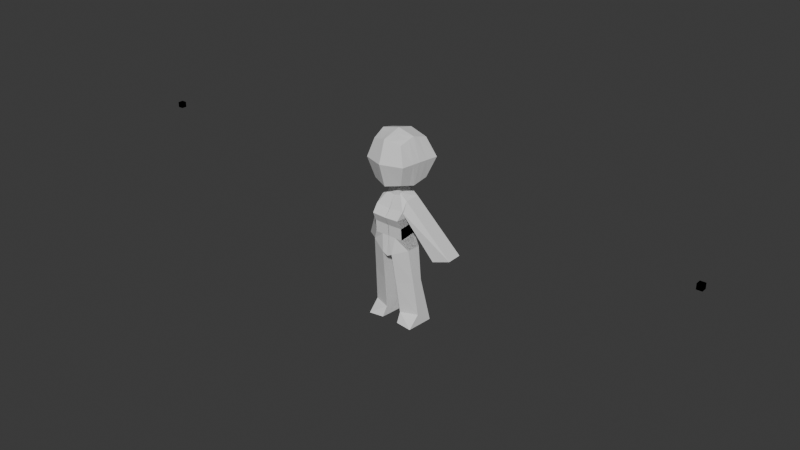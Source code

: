 # Source: Model4d.blend  (saved by Blender 4.5.90; exported with 4.5.12 LTS)
import bpy
from mathutils import Matrix  # noqa: F401  (used for matrix-valued properties, if any)

bpy.ops.wm.read_factory_settings(use_empty=True)
scene = bpy.context.scene
scene.name = 'Scene'

# ---- collections
col_collection = bpy.data.collections.new('Collection'); scene.collection.children.link(col_collection)

# ---- world
world_world = bpy.data.worlds.new('World'); scene.world = world_world
world_world.use_nodes = True; world_world.node_tree.nodes.clear()
_N = world_world.node_tree.nodes; _L = world_world.node_tree.links
n0 = _N.new('ShaderNodeOutputWorld'); n0.name = 'World Output'; n0.location = (200, 100)
n1 = _N.new('ShaderNodeBackground'); n1.name = 'Background'; n1.location = (-200, 100)
n1.inputs[0].default_value = (0.05088, 0.05088, 0.05088, 1.0)
_L.new(n1.outputs[0], n0.inputs[0])
n0.is_active_output = True
world_world.color = (0.05088, 0.05088, 0.05088)
world_world.sun_shadow_jitter_overblur = 0.0

# ---- meshes
me_cube_001 = bpy.data.meshes.new('Cube.001')
me_cube_001.from_pydata([(1.129, 0.6893, 2.126), (1.497, 0.3978, -0.8781), (1.129, -0.8829, 2.09), (0.3893, -1.169, -1.3), (1.497, -0.7296, -0.8195), (1.129, -0.8829, 2.09), (1.497, 0.3978, -0.8781), (1.129, 0.6893, 2.126), (0.0, 0.4383, -1.35), (0.006757, 0.6893, 2.043), (0.0, -1.169, -1.506), (0.006757, -0.8829, 2.007), (0.0, 0.4383, -1.35), (0.006757, 0.6893, 2.043), (0.0, -1.169, -1.506), (0.006757, -0.8829, 2.007), (1.129, 0.6893, 2.126), (1.497, 0.3978, -0.8781), (1.129, -0.8829, 2.09), (1.497, -0.7296, -0.8195), (1.497, -0.7296, -0.8195), (1.064, -0.8829, 2.066), (1.497, 0.3978, -0.8781), (1.064, 0.6893, 2.102), (1.129, -0.9875, -0.03486), (1.129, 0.3852, 0.1006), (1.129, 0.3852, 0.1006), (1.129, -0.9875, -0.03486), (0.006757, -0.9875, -0.0213), (0.006757, 0.3852, 0.1142), (0.006757, -0.9875, -0.0213), (0.006757, 0.3852, 0.1142), (1.129, -0.9875, -0.03486), (1.129, 0.3852, 0.1006), (1.129, 0.3852, 0.1006), (1.129, -0.9875, -0.03486), (0.5594, 0.6893, 2.079), (0.3893, -1.169, -1.3), (0.3893, 0.3978, -1.447), (0.5594, -0.8829, 2.043), (0.5594, -0.9875, -0.02716), (0.5594, 0.3852, 0.1083), (1.049, 0.7951, 2.686), (1.049, -0.3657, 2.667), (1.049, -0.3657, 2.667), (1.049, 0.7951, 2.686), (0.0, 1.0, 3.087), (0.0, -0.3657, 3.085), (0.0, 1.0, 3.026), (0.0, -0.3657, 3.085), (1.049, 0.7951, 2.686), (1.049, -0.3657, 2.667), (1.049, -0.3657, 2.667), (1.049, 0.7951, 2.686), (0.2623, 1.0, 3.046), (0.4798, -0.3657, 3.121), (0.3893, -0.3855, -1.373), (1.497, -0.7296, -0.8195), (1.497, -0.7296, -0.8195), (1.497, 0.3978, -0.8781), (1.497, 0.3978, -0.8781), (0.3893, 0.3978, -1.447), (0.3893, -0.3855, -1.373), (1.942, 1.168, -6.932), (0.6559, 1.168, -6.956), (1.841, -0.9652, -6.877), (1.841, -0.9652, -6.877), (1.942, 1.168, -6.932), (0.6559, -0.9155, -6.78), (0.6559, -0.1323, -6.853), (3.556, 1.178, -1.749), (2.528, 0.6611, -1.893), (2.528, 2.233, -1.857), (3.556, 2.339, -1.729), (0.5017, -0.06069, -3.696), (0.5017, 0.4298, -3.779), (1.685, 0.4298, -3.44), (1.685, 0.4298, -3.44), (1.685, -0.4048, -3.372), (0.5017, -0.8439, -3.623), (1.685, -0.4048, -3.372), (0.6092, 0.2501, -6.153), (1.864, 0.9448, -5.876), (0.6092, -0.5331, -6.079), (0.6092, 0.9448, -5.995), (1.864, 0.9448, -5.876), (1.864, -0.09397, -6.048), (1.864, -0.09397, -6.048), (1.063, -1.371, 1.551), (1.129, 0.5895, 1.461), (1.129, 0.5895, 1.461), (1.063, -1.371, 1.551), (0.0, -1.371, 1.5), (0.006757, 0.5895, 1.41), (0.0, -1.371, 1.5), (0.006757, 0.5895, 1.41), (1.063, -1.371, 1.551), (1.129, 0.5895, 1.461), (1.129, 0.5895, 1.461), (1.063, -1.371, 1.551), (0.4935, -1.371, 1.522), (0.5594, 0.5895, 1.432), (1.129, -1.044, 0.8576), (1.129, 0.5106, 0.9355), (1.129, 0.5106, 0.9355), (1.129, -1.044, 0.8576), (0.006757, -1.044, 0.8313), (0.006757, 0.5106, 0.9092), (0.006757, -1.044, 0.8313), (0.006757, 0.5106, 0.9092), (1.129, -1.044, 0.8576), (1.129, 0.5106, 0.9355), (1.129, 0.5106, 0.9355), (1.129, -1.044, 0.8576), (0.5594, -1.044, 0.8427), (0.5594, 0.5106, 0.9205), (-22.28, -0.2, 3.612), (-22.28, -0.2, 4.012), (-22.28, 0.2, 3.612), (-22.28, 0.2, 4.012), (-21.88, -0.2, 3.612), (-21.88, -0.2, 4.012), (-21.88, 0.2, 3.612), (-21.88, 0.2, 4.012), (-22.28, -0.2, 3.612), (-22.28, -0.2, 4.012), (-22.28, 0.2, 3.612), (-22.28, 0.2, 4.012), (-21.88, -0.2, 3.612), (-21.88, -0.2, 4.012), (-21.88, 0.2, 3.612), (-21.88, 0.2, 4.012)], [(17, 22), (10, 8), (12, 6), (6, 1), (19, 4)], [(9, 36, 54, 46), (101, 90, 7, 36), (16, 0, 42, 50), (4, 37, 40, 27), (6, 38, 61, 60), (91, 100, 39, 5), (21, 52, 70, 71), (88, 2, 15, 94), (100, 92, 11, 39), (95, 13, 0, 89), (13, 9, 46, 48), (93, 9, 13, 95), (8, 38, 41, 29), (28, 10, 14, 30), (98, 99, 21, 23), (97, 16, 18, 96), (26, 6, 22, 34), (89, 0, 16, 97), (22, 6, 60, 59), (21, 5, 44, 52), (91, 5, 21, 99), (84, 81, 69, 64), (4, 27, 35, 20), (102, 24, 32, 110), (1, 25, 33, 17), (104, 26, 34, 112), (17, 33, 32, 19), (22, 20, 35, 34), (106, 28, 30, 108), (8, 29, 31, 12), (12, 31, 25, 1), (37, 10, 28, 40), (56, 37, 3, 62), (38, 6, 26, 41), (38, 56, 62, 61), (11, 15, 49, 47), (93, 101, 36, 9), (42, 48, 49, 43), (44, 45, 53, 52), (54, 55, 47, 46), (46, 47, 49, 48), (42, 43, 51, 50), (45, 44, 55, 54), (36, 7, 45, 54), (2, 18, 51, 43), (18, 16, 50, 51), (0, 13, 48, 42), (5, 39, 55, 44), (15, 2, 43, 49), (39, 11, 47, 55), (7, 23, 53, 45), (37, 4, 57, 3), (20, 22, 59, 58), (4, 20, 58, 57), (64, 69, 68, 66, 65, 67, 63), (85, 84, 64, 63), (86, 82, 67, 65), (81, 83, 68, 69), (87, 86, 65, 66), (83, 87, 66, 68), (82, 85, 63, 67), (72, 71, 70, 73), (23, 21, 71, 72), (52, 53, 73, 70), (53, 23, 72, 73), (59, 60, 76, 77), (3, 57, 80, 79), (57, 58, 78, 80), (62, 3, 79, 74), (58, 59, 77, 78), (60, 61, 75, 76), (61, 62, 74, 75), (77, 76, 85, 82), (79, 80, 87, 83), (80, 78, 86, 87), (74, 79, 83, 81), (78, 77, 82, 86), (76, 75, 84, 85), (75, 74, 81, 84), (107, 115, 101, 93), (11, 92, 94, 15), (7, 90, 98, 23), (2, 88, 96, 18), (105, 91, 99, 113), (103, 89, 97, 111), (111, 97, 96, 110), (112, 113, 99, 98), (107, 93, 95, 109), (109, 95, 89, 103), (114, 106, 92, 100), (102, 88, 94, 108), (105, 114, 100, 91), (115, 104, 90, 101), (41, 26, 104, 115), (27, 40, 114, 105), (24, 102, 108, 30), (40, 28, 106, 114), (31, 109, 103, 25), (29, 107, 109, 31), (34, 35, 113, 112), (33, 111, 110, 32), (25, 103, 111, 33), (27, 105, 113, 35), (29, 41, 115, 107), (92, 106, 108, 94), (90, 104, 112, 98), (88, 102, 110, 96), (116, 117, 119, 118), (118, 119, 123, 122), (122, 123, 121, 120), (120, 121, 117, 116), (118, 122, 120, 116), (123, 119, 117, 121), (124, 125, 127, 126), (126, 127, 131, 130), (130, 131, 129, 128), (128, 129, 125, 124), (126, 130, 128, 124), (131, 127, 125, 129)])
_uv = me_cube_001.uv_layers.new(name='UVMap')
_uv.uv.foreach_set('vector', [0.625, 0.3758, 0.625, 0.4295, 0.625, 0.4052, 0.625, 0.3758, 0.5842, 0.4295, 0.5842, 0.5, 0.625, 0.5, 0.625, 0.4295, 0.625, 0.5, 0.625, 0.5, 0.625, 0.5, 0.625, 0.5, 0.375, 0.75, 0.375, 0.8205, 0.5009, 0.8205, 0.5009, 0.75, 0.375, 0.5, 0.375, 0.4295, 0.375, 0.4295, 0.375, 0.5, 0.5842, 0.75, 0.5842, 0.8205, 0.625, 0.8205, 0.625, 0.75, 0.625, 0.75, 0.625, 0.75, 0.625, 0.75, 0.625, 0.75, 0.5842, 0.75, 0.625, 0.75, 0.625, 0.8742, 0.5842, 0.8742, 0.5842, 0.8205, 0.5842, 0.8742, 0.625, 0.8742, 0.625, 0.8205, 0.5842, 0.3758, 0.625, 0.3758, 0.625, 0.5, 0.5842, 0.5, 0.625, 0.3758, 0.625, 0.3758, 0.625, 0.3758, 0.625, 0.3758, 0.625, 0.3758, 0.625, 0.3758, 0.625, 0.3758, 0.625, 0.3758, 0.375, 0.3758, 0.375, 0.4295, 0.5009, 0.4295, 0.5009, 0.3758, 0.5009, 0.8742, 0.375, 0.8742, 0.375, 0.8742, 0.5009, 0.8742, 0.5842, 0.5, 0.5842, 0.75, 0.625, 0.75, 0.625, 0.5, 0.5842, 0.5, 0.625, 0.5, 0.625, 0.75, 0.5842, 0.75, 0.5009, 0.5, 0.375, 0.5, 0.375, 0.5, 0.5009, 0.5, 0.5842, 0.5, 0.625, 0.5, 0.625, 0.5, 0.5842, 0.5, 0.375, 0.5, 0.375, 0.5, 0.375, 0.5, 0.375, 0.5, 0.625, 0.75, 0.625, 0.75, 0.625, 0.75, 0.625, 0.75, 0.5842, 0.75, 0.625, 0.75, 0.625, 0.75, 0.5842, 0.75, 0.0, 0.0, 0.0, 0.0, 0.0, 0.0, 0.0, 0.0, 0.375, 0.75, 0.5009, 0.75, 0.5009, 0.75, 0.375, 0.75, 0.552, 0.75, 0.5009, 0.75, 0.5009, 0.75, 0.552, 0.75, 0.375, 0.5, 0.5009, 0.5, 0.5009, 0.5, 0.375, 0.5, 0.552, 0.5, 0.5009, 0.5, 0.5009, 0.5, 0.552, 0.5, 0.375, 0.5, 0.5009, 0.5, 0.5009, 0.75, 0.375, 0.75, 0.375, 0.5, 0.375, 0.75, 0.5009, 0.75, 0.5009, 0.5, 0.552, 0.8742, 0.5009, 0.8742, 0.5009, 0.8742, 0.552, 0.8742, 0.375, 0.3758, 0.5009, 0.3758, 0.5009, 0.3758, 0.375, 0.3758, 0.375, 0.3758, 0.5009, 0.3758, 0.5009, 0.5, 0.375, 0.5, 0.375, 0.8205, 0.375, 0.8742, 0.5009, 0.8742, 0.5009, 0.8205, 0.0, 0.0, 0.0, 0.0, 0.0, 0.0, 0.0, 0.0, 0.375, 0.4295, 0.375, 0.5, 0.5009, 0.5, 0.5009, 0.4295, 0.0, 0.0, 0.0, 0.0, 0.0, 0.0, 0.0, 0.0, 0.625, 0.8742, 0.625, 0.8742, 0.625, 0.8742, 0.625, 0.8742, 0.5842, 0.3758, 0.5842, 0.4295, 0.625, 0.4295, 0.625, 0.3758, 0.625, 0.5, 0.7492, 0.5, 0.7492, 0.75, 0.625, 0.75, 0.625, 0.75, 0.625, 0.5, 0.625, 0.5, 0.625, 0.75, 0.7198, 0.5, 0.6955, 0.75, 0.7492, 0.75, 0.7492, 0.5, 0.7492, 0.5, 0.7492, 0.75, 0.7492, 0.75, 0.7492, 0.5, 0.625, 0.5, 0.625, 0.75, 0.625, 0.75, 0.625, 0.5, 0.625, 0.5, 0.625, 0.75, 0.6955, 0.75, 0.7198, 0.5, 0.625, 0.4295, 0.625, 0.5, 0.625, 0.5, 0.625, 0.4052, 0.625, 0.75, 0.625, 0.75, 0.625, 0.75, 0.625, 0.75, 0.625, 0.75, 0.625, 0.5, 0.625, 0.5, 0.625, 0.75, 0.625, 0.5, 0.625, 0.3758, 0.625, 0.3758, 0.625, 0.5, 0.625, 0.75, 0.625, 0.8205, 0.625, 0.8205, 0.625, 0.75, 0.625, 0.8742, 0.625, 0.75, 0.625, 0.75, 0.625, 0.8742, 0.625, 0.8205, 0.625, 0.8742, 0.625, 0.8742, 0.625, 0.8205, 0.625, 0.5, 0.625, 0.5, 0.625, 0.5, 0.625, 0.5, 0.375, 0.8205, 0.375, 0.75, 0.375, 0.75, 0.375, 0.8205, 0.375, 0.75, 0.375, 0.5, 0.375, 0.5, 0.375, 0.75, 0.375, 0.75, 0.375, 0.75, 0.375, 0.75, 0.375, 0.75, 0.3045, 0.5, 0.3045, 0.625, 0.3045, 0.75, 0.375, 0.75, 0.375, 0.75, 0.375, 0.5, 0.375, 0.5, 0.375, 0.5, 0.375, 0.4295, 0.375, 0.4295, 0.375, 0.5, 0.375, 0.75, 0.375, 0.5, 0.375, 0.5, 0.375, 0.75, 0.0, 0.0, 0.0, 0.0, 0.0, 0.0, 0.0, 0.0, 0.3706, 0.7839, 0.3706, 0.7839, 0.375, 0.75, 0.375, 0.75, 0.375, 0.8205, 0.375, 0.75, 0.375, 0.75, 0.375, 0.8205, 0.3706, 0.5652, 0.3706, 0.5652, 0.375, 0.5, 0.375, 0.5, 0.625, 0.5, 0.625, 0.75, 0.625, 0.75, 0.625, 0.5, 0.625, 0.5, 0.625, 0.75, 0.625, 0.75, 0.625, 0.5, 0.625, 0.75, 0.625, 0.5, 0.625, 0.5, 0.625, 0.75, 0.625, 0.5, 0.625, 0.5, 0.625, 0.5, 0.625, 0.5, 0.375, 0.5, 0.375, 0.5, 0.375, 0.5, 0.375, 0.5, 0.375, 0.8205, 0.375, 0.75, 0.375, 0.75, 0.375, 0.8205, 0.375, 0.75, 0.375, 0.75, 0.375, 0.75, 0.375, 0.75, 0.0, 0.0, 0.0, 0.0, 0.0, 0.0, 0.0, 0.0, 0.375, 0.75, 0.375, 0.5, 0.375, 0.5, 0.375, 0.75, 0.375, 0.5, 0.375, 0.4295, 0.375, 0.4295, 0.375, 0.5, 0.0, 0.0, 0.0, 0.0, 0.0, 0.0, 0.0, 0.0, 0.375, 0.5, 0.375, 0.5, 0.375, 0.5, 0.375, 0.5, 0.375, 0.8205, 0.375, 0.75, 0.375, 0.75, 0.375, 0.8205, 0.375, 0.75, 0.375, 0.75, 0.375, 0.75, 0.375, 0.75, 0.0, 0.0, 0.0, 0.0, 0.0, 0.0, 0.0, 0.0, 0.375, 0.75, 0.375, 0.5, 0.375, 0.5, 0.375, 0.75, 0.375, 0.5, 0.375, 0.4295, 0.375, 0.4295, 0.375, 0.5, 0.0, 0.0, 0.0, 0.0, 0.0, 0.0, 0.0, 0.0, 0.552, 0.3758, 0.552, 0.4295, 0.5842, 0.4295, 0.5842, 0.3758, 0.625, 0.8742, 0.5842, 0.8742, 0.5842, 0.8742, 0.625, 0.8742, 0.625, 0.5, 0.5842, 0.5, 0.5842, 0.5, 0.625, 0.5, 0.625, 0.75, 0.5842, 0.75, 0.5842, 0.75, 0.625, 0.75, 0.552, 0.75, 0.5842, 0.75, 0.5842, 0.75, 0.552, 0.75, 0.552, 0.5, 0.5842, 0.5, 0.5842, 0.5, 0.552, 0.5, 0.552, 0.5, 0.5842, 0.5, 0.5842, 0.75, 0.552, 0.75, 0.552, 0.5, 0.552, 0.75, 0.5842, 0.75, 0.5842, 0.5, 0.552, 0.3758, 0.5842, 0.3758, 0.5842, 0.3758, 0.552, 0.3758, 0.552, 0.3758, 0.5842, 0.3758, 0.5842, 0.5, 0.552, 0.5, 0.552, 0.8205, 0.552, 0.8742, 0.5842, 0.8742, 0.5842, 0.8205, 0.552, 0.75, 0.5842, 0.75, 0.5842, 0.8742, 0.552, 0.8742, 0.552, 0.75, 0.552, 0.8205, 0.5842, 0.8205, 0.5842, 0.75, 0.552, 0.4295, 0.552, 0.5, 0.5842, 0.5, 0.5842, 0.4295, 0.5009, 0.4295, 0.5009, 0.5, 0.552, 0.5, 0.552, 0.4295, 0.5009, 0.75, 0.5009, 0.8205, 0.552, 0.8205, 0.552, 0.75, 0.5009, 0.75, 0.552, 0.75, 0.552, 0.8742, 0.5009, 0.8742, 0.5009, 0.8205, 0.5009, 0.8742, 0.552, 0.8742, 0.552, 0.8205, 0.5009, 0.3758, 0.552, 0.3758, 0.552, 0.5, 0.5009, 0.5, 0.5009, 0.3758, 0.552, 0.3758, 0.552, 0.3758, 0.5009, 0.3758, 0.5009, 0.5, 0.5009, 0.75, 0.552, 0.75, 0.552, 0.5, 0.5009, 0.5, 0.552, 0.5, 0.552, 0.75, 0.5009, 0.75, 0.5009, 0.5, 0.552, 0.5, 0.552, 0.5, 0.5009, 0.5, 0.5009, 0.75, 0.552, 0.75, 0.552, 0.75, 0.5009, 0.75, 0.5009, 0.3758, 0.5009, 0.4295, 0.552, 0.4295, 0.552, 0.3758, 0.5842, 0.8742, 0.552, 0.8742, 0.552, 0.8742, 0.5842, 0.8742, 0.5842, 0.5, 0.552, 0.5, 0.552, 0.5, 0.5842, 0.5, 0.5842, 0.75, 0.552, 0.75, 0.552, 0.75, 0.5842, 0.75, 0.375, 0.0, 0.625, 0.0, 0.625, 0.25, 0.375, 0.25, 0.375, 0.25, 0.625, 0.25, 0.625, 0.5, 0.375, 0.5, 0.375, 0.5, 0.625, 0.5, 0.625, 0.75, 0.375, 0.75, 0.375, 0.75, 0.625, 0.75, 0.625, 1.0, 0.375, 1.0, 0.125, 0.5, 0.375, 0.5, 0.375, 0.75, 0.125, 0.75, 0.625, 0.5, 0.875, 0.5, 0.875, 0.75, 0.625, 0.75, 0.375, 0.0, 0.625, 0.0, 0.625, 0.25, 0.375, 0.25, 0.375, 0.25, 0.625, 0.25, 0.625, 0.5, 0.375, 0.5, 0.375, 0.5, 0.625, 0.5, 0.625, 0.75, 0.375, 0.75, 0.375, 0.75, 0.625, 0.75, 0.625, 1.0, 0.375, 1.0, 0.125, 0.5, 0.375, 0.5, 0.375, 0.75, 0.125, 0.75, 0.625, 0.5, 0.875, 0.5, 0.875, 0.75, 0.625, 0.75])
me_cube_001.update()
me_cube_002 = bpy.data.meshes.new('Cube.002')
me_cube_002.from_pydata([(1.491, 0.05522, 0.06509), (0.0, 0.07009, -1.729), (0.0, 0.06887, 1.758), (0.9317, -0.8634, -1.194), (0.9317, -0.9024, 1.201), (1.263, 0.9317, -1.175), (1.215, 0.9414, 1.24), (0.0, 1.205, -1.42), (0.0, 1.137, 1.478), (0.0, -1.166, -1.39), (0.0, -1.176, 1.429), (1.083, 0.01921, 1.512), (1.109, 0.04129, -1.434), (1.673, 1.342, 0.03904), (1.283, -1.146, 0.05855), (0.0, -1.615, 0.07807), (0.0, 1.761, 0.05855), (0.3026, 0.05499, 1.689), (0.3395, 1.082, 1.412), (0.2604, -1.081, -1.336), (0.3099, 0.06204, -1.647), (0.3531, 1.129, -1.351), (0.2604, -1.099, 1.365), (0.3585, -1.484, 0.07262), (0.4676, 1.644, 0.0531), (1.028, -0.3134, 1.4), (0.0, -0.3802, 1.639), (0.0, -0.3759, -1.607), (1.045, -0.2852, -1.347), (1.416, -0.3784, 0.06273), (0.2874, -0.3615, 1.572), (0.292, -0.3505, -1.534), (1.171, 0.3978, -1.33), (1.564, 0.5703, 0.05466), (0.0, 0.5245, -1.605), (0.0, 0.4964, 1.646), (1.136, 0.3885, 1.403), (0.3174, 0.4663, 1.578), (0.3272, 0.4891, -1.528), (0.3099, 0.06204, -1.647), (0.0, 0.07009, -1.729), (0.0, 0.5245, -1.605), (0.3272, 0.4891, -1.528), (0.0, -0.3759, -1.607), (0.292, -0.3505, -1.534), (0.47, 0.05943, -2.245), (0.0, 0.06748, -2.328), (0.0, 0.5219, -2.204), (0.4873, 0.4865, -2.127), (0.0, -0.3785, -2.206), (0.4521, -0.3532, -2.133)], [], [(24, 18, 6, 13), (29, 25, 4, 14), (33, 36, 11, 0), (31, 28, 3, 19), (38, 32, 12, 20), (30, 26, 10, 22), (23, 22, 10, 15), (32, 33, 0, 12), (37, 35, 2, 17), (19, 23, 15, 9), (28, 29, 14, 3), (21, 24, 13, 5), (7, 16, 24, 21), (3, 14, 23, 19), (36, 37, 17, 11), (14, 4, 22, 23), (25, 30, 22, 4), (1, 34, 41, 40), (27, 31, 19, 9), (16, 8, 18, 24), (38, 20, 39, 42), (11, 17, 30, 25), (12, 0, 29, 28), (17, 2, 26, 30), (20, 12, 28, 31), (0, 11, 25, 29), (7, 21, 38, 34), (6, 18, 37, 36), (18, 8, 35, 37), (5, 13, 33, 32), (21, 5, 32, 38), (13, 6, 36, 33), (39, 44, 50, 45), (41, 42, 48, 47), (20, 31, 44, 39), (27, 1, 40, 43), (34, 38, 42, 41), (31, 27, 43, 44), (47, 48, 45, 46), (46, 45, 50, 49), (42, 39, 45, 48), (44, 43, 49, 50), (43, 40, 46, 49), (40, 41, 47, 46)])
_uv = me_cube_002.uv_layers.new(name='UVMap')
_uv.uv.foreach_set('vector', [0.5, 0.4099, 0.625, 0.4099, 0.625, 0.5, 0.5, 0.5, 0.5, 0.6647, 0.625, 0.6647, 0.625, 0.75, 0.5, 0.75, 0.5, 0.5698, 0.625, 0.5698, 0.625, 0.6165, 0.5, 0.6165, 0.2849, 0.6647, 0.375, 0.6647, 0.375, 0.75, 0.2849, 0.75, 0.2849, 0.5698, 0.375, 0.5698, 0.375, 0.6165, 0.2849, 0.6165, 0.7151, 0.6647, 0.75, 0.6647, 0.75, 0.75, 0.7151, 0.75, 0.5, 0.8401, 0.625, 0.8401, 0.625, 0.875, 0.5, 0.875, 0.375, 0.5698, 0.5, 0.5698, 0.5, 0.6165, 0.375, 0.6165, 0.7151, 0.5698, 0.75, 0.5698, 0.75, 0.6165, 0.7151, 0.6165, 0.375, 0.8401, 0.5, 0.8401, 0.5, 0.875, 0.375, 0.875, 0.375, 0.6647, 0.5, 0.6647, 0.5, 0.75, 0.375, 0.75, 0.375, 0.4099, 0.5, 0.4099, 0.5, 0.5, 0.375, 0.5, 0.375, 0.375, 0.5, 0.375, 0.5, 0.4099, 0.375, 0.4099, 0.375, 0.75, 0.5, 0.75, 0.5, 0.8401, 0.375, 0.8401, 0.625, 0.5698, 0.7151, 0.5698, 0.7151, 0.6165, 0.625, 0.6165, 0.5, 0.75, 0.625, 0.75, 0.625, 0.8401, 0.5, 0.8401, 0.625, 0.6647, 0.7151, 0.6647, 0.7151, 0.75, 0.625, 0.75, 0.0, 0.0, 0.0, 0.0, 0.0, 0.0, 0.0, 0.0, 0.25, 0.6647, 0.2849, 0.6647, 0.2849, 0.75, 0.25, 0.75, 0.5, 0.375, 0.625, 0.375, 0.625, 0.4099, 0.5, 0.4099, 0.2849, 0.5698, 0.2849, 0.6165, 0.2849, 0.6165, 0.2849, 0.5698, 0.625, 0.6165, 0.7151, 0.6165, 0.7151, 0.6647, 0.625, 0.6647, 0.375, 0.6165, 0.5, 0.6165, 0.5, 0.6647, 0.375, 0.6647, 0.7151, 0.6165, 0.75, 0.6165, 0.75, 0.6647, 0.7151, 0.6647, 0.2849, 0.6165, 0.375, 0.6165, 0.375, 0.6647, 0.2849, 0.6647, 0.5, 0.6165, 0.625, 0.6165, 0.625, 0.6647, 0.5, 0.6647, 0.25, 0.5, 0.2849, 0.5, 0.2849, 0.5698, 0.25, 0.5698, 0.625, 0.5, 0.7151, 0.5, 0.7151, 0.5698, 0.625, 0.5698, 0.7151, 0.5, 0.75, 0.5, 0.75, 0.5698, 0.7151, 0.5698, 0.375, 0.5, 0.5, 0.5, 0.5, 0.5698, 0.375, 0.5698, 0.2849, 0.5, 0.375, 0.5, 0.375, 0.5698, 0.2849, 0.5698, 0.5, 0.5, 0.625, 0.5, 0.625, 0.5698, 0.5, 0.5698, 0.2849, 0.6165, 0.2849, 0.6647, 0.2849, 0.6647, 0.2849, 0.6165, 0.25, 0.5698, 0.2849, 0.5698, 0.2849, 0.5698, 0.25, 0.5698, 0.2849, 0.6165, 0.2849, 0.6647, 0.2849, 0.6647, 0.2849, 0.6165, 0.0, 0.0, 0.0, 0.0, 0.0, 0.0, 0.0, 0.0, 0.25, 0.5698, 0.2849, 0.5698, 0.2849, 0.5698, 0.25, 0.5698, 0.2849, 0.6647, 0.25, 0.6647, 0.25, 0.6647, 0.2849, 0.6647, 0.25, 0.5698, 0.2849, 0.5698, 0.2849, 0.6165, 0.25, 0.6165, 0.25, 0.6165, 0.2849, 0.6165, 0.2849, 0.6647, 0.25, 0.6647, 0.2849, 0.5698, 0.2849, 0.6165, 0.2849, 0.6165, 0.2849, 0.5698, 0.2849, 0.6647, 0.25, 0.6647, 0.25, 0.6647, 0.2849, 0.6647, 0.0, 0.0, 0.0, 0.0, 0.0, 0.0, 0.0, 0.0, 0.0, 0.0, 0.0, 0.0, 0.0, 0.0, 0.0, 0.0])
me_cube_002.update()

# ---- objects
ob_cube = bpy.data.objects.new('Cube', me_cube_001)
ob_empty = bpy.data.objects.new('Empty', None)
ob_empty_001 = bpy.data.objects.new('Empty.001', None)
ob_cube_001 = bpy.data.objects.new('Cube.001', me_cube_002)

# ---- transforms, parenting, visibility, modifiers, constraints
ob_cube.location = (110.4, 0.0, -19.06)
ob_cube.scale = (5.0, 5.0, 5.0)
_m = ob_cube.modifiers.new('Mirror', 'MIRROR')
_m.use_clip = True
ob_empty.location = (-3.784, -6.959e-08, 0.518)
ob_empty.rotation_euler = (1.571, -0.0, -0.0)
ob_empty.scale = (30.0, 30.0, 1.0)
ob_empty.empty_display_type = 'IMAGE'
ob_empty.empty_display_size = 5.0
ob_empty.empty_image_offset = (0.6014, -0.6756)
ob_empty.empty_image_depth = 'BACK'
ob_empty.show_empty_image_perspective = False
ob_empty.empty_image_side = 'FRONT'
ob_empty_001.location = (1.42, -49.96, -14.76)
ob_empty_001.rotation_euler = (1.571, -0.0, 1.571)
ob_empty_001.scale = (30.0, 30.0, 30.0)
ob_empty_001.empty_display_type = 'IMAGE'
ob_empty_001.empty_display_size = 5.0
ob_empty_001.empty_image_depth = 'BACK'
ob_empty_001.show_empty_image_perspective = False
ob_empty_001.empty_image_side = 'FRONT'
ob_cube_001.location = (110.4, -1.135e-06, 8.451)
ob_cube_001.scale = (6.0, 6.0, 6.0)
_m = ob_cube_001.modifiers.new('Mirror', 'MIRROR')
_m.use_clip = True

# ---- collection membership
col_collection.objects.link(ob_cube)
col_collection.objects.link(ob_empty)
col_collection.objects.link(ob_empty_001)
col_collection.objects.link(ob_cube_001)

# ---- scene / render settings (as saved in the file)
scene.frame_start = 1; scene.frame_end = 250; scene.frame_set(227)
scene.render.engine = 'BLENDER_EEVEE_NEXT'
bpy.context.view_layer.update()

# ---- added for rendering (the .blend has no active camera and no usable light): camera, sun
cam_auto = bpy.data.cameras.new('AutoCamera')
cam_auto.lens = 50.0
cam_auto.sensor_width = 36.0
cam_auto.clip_end = 3821.36
ob_auto_camera = bpy.data.objects.new('AutoCamera', cam_auto)
scene.collection.objects.link(ob_auto_camera)
ob_auto_camera.location = (328.122, -260.287, 156.773)
ob_auto_camera.rotation_euler = (1.09748, -7.21219e-08, 0.694738)
scene.camera = ob_auto_camera
light_auto_sun = bpy.data.lights.new('AutoSun', 'SUN')
light_auto_sun.energy = 3.0
light_auto_sun.angle = 0.0523599
ob_auto_sun = bpy.data.objects.new('AutoSun', light_auto_sun)
scene.collection.objects.link(ob_auto_sun)
ob_auto_sun.rotation_euler = (0.872665, 0.174533, 0.523599)
bpy.context.view_layer.update()
